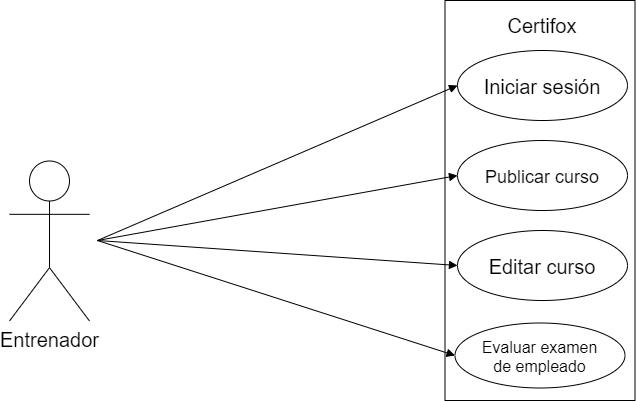

The diagram above was exported from draw.io. Its source (the exported page's mxGraphModel, read from the mxfile embedded in the PNG):
<mxGraphModel dx="1096" dy="772" grid="1" gridSize="10" guides="1" tooltips="1" connect="1" arrows="1" fold="1" page="1" pageScale="1" pageWidth="3300" pageHeight="2339" math="0" shadow="0">
  <root>
    <mxCell id="0" />
    <mxCell id="1" parent="0" />
    <mxCell id="13" value="" style="rounded=0;whiteSpace=wrap;html=1;" parent="1" vertex="1">
      <mxGeometry x="587.5" y="330" width="190" height="400" as="geometry" />
    </mxCell>
    <mxCell id="2" value="&lt;font style=&quot;font-size: 20px&quot;&gt;Entrenador&lt;/font&gt;" style="shape=umlActor;verticalLabelPosition=bottom;verticalAlign=top;html=1;" parent="1" vertex="1">
      <mxGeometry x="152" y="490.5" width="80" height="160" as="geometry" />
    </mxCell>
    <mxCell id="3" value="Publicar curso" style="ellipse;fontSize=18;" parent="1" vertex="1">
      <mxGeometry x="600" y="470" width="170" height="70" as="geometry" />
    </mxCell>
    <mxCell id="4" value="Editar curso" style="ellipse;fontSize=20;" parent="1" vertex="1">
      <mxGeometry x="600" y="560" width="170" height="70" as="geometry" />
    </mxCell>
    <mxCell id="5" value="Evaluar examen &#10;de empleado" style="ellipse;fontSize=16;" parent="1" vertex="1">
      <mxGeometry x="597.5" y="652.5" width="170" height="65" as="geometry" />
    </mxCell>
    <mxCell id="7" value="Iniciar sesión" style="ellipse;fontSize=20;" parent="1" vertex="1">
      <mxGeometry x="600" y="380" width="170" height="70" as="geometry" />
    </mxCell>
    <mxCell id="8" value="" style="html=1;verticalAlign=bottom;labelBackgroundColor=none;endArrow=block;endFill=1;fontSize=17;entryX=0;entryY=0.5;entryDx=0;entryDy=0;" parent="1" target="7" edge="1">
      <mxGeometry width="160" relative="1" as="geometry">
        <mxPoint x="240" y="570" as="sourcePoint" />
        <mxPoint x="400" y="500" as="targetPoint" />
      </mxGeometry>
    </mxCell>
    <mxCell id="9" value="" style="html=1;verticalAlign=bottom;labelBackgroundColor=none;endArrow=block;endFill=1;fontSize=17;entryX=0;entryY=0.5;entryDx=0;entryDy=0;" parent="1" target="4" edge="1">
      <mxGeometry width="160" relative="1" as="geometry">
        <mxPoint x="240" y="570" as="sourcePoint" />
        <mxPoint x="620" y="185" as="targetPoint" />
      </mxGeometry>
    </mxCell>
    <mxCell id="10" value="" style="html=1;verticalAlign=bottom;labelBackgroundColor=none;endArrow=block;endFill=1;fontSize=17;entryX=0;entryY=0.5;entryDx=0;entryDy=0;" parent="1" target="5" edge="1">
      <mxGeometry width="160" relative="1" as="geometry">
        <mxPoint x="240" y="570" as="sourcePoint" />
        <mxPoint x="630" y="195" as="targetPoint" />
      </mxGeometry>
    </mxCell>
    <mxCell id="12" value="" style="html=1;verticalAlign=bottom;labelBackgroundColor=none;endArrow=block;endFill=1;fontSize=17;entryX=0;entryY=0.5;entryDx=0;entryDy=0;" parent="1" target="3" edge="1">
      <mxGeometry width="160" relative="1" as="geometry">
        <mxPoint x="240" y="570" as="sourcePoint" />
        <mxPoint x="680" y="245" as="targetPoint" />
      </mxGeometry>
    </mxCell>
    <mxCell id="14" value="&lt;font style=&quot;font-size: 20px&quot;&gt;Certifox&lt;/font&gt;" style="text;html=1;strokeColor=none;fillColor=none;align=center;verticalAlign=middle;whiteSpace=wrap;rounded=0;" parent="1" vertex="1">
      <mxGeometry x="610" y="340" width="150" height="30" as="geometry" />
    </mxCell>
  </root>
</mxGraphModel>